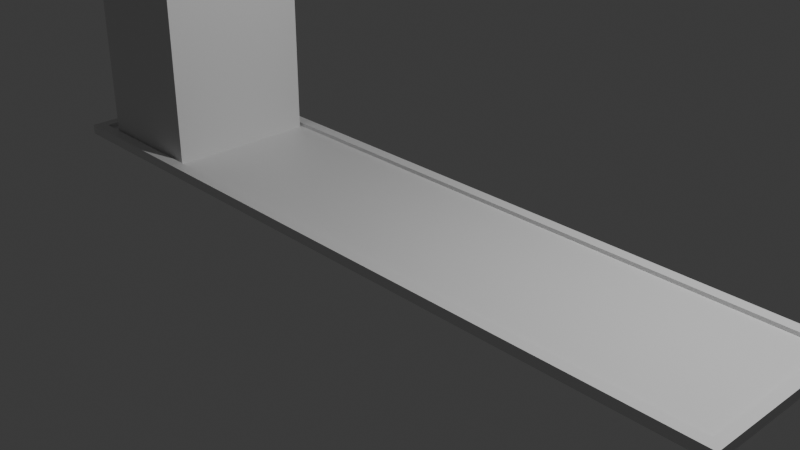 # Source: Timer.blend  (saved by Blender 5.2.44; exported with 4.5.12 LTS)
import bpy
from mathutils import Matrix  # noqa: F401  (used for matrix-valued properties, if any)

bpy.ops.wm.read_factory_settings(use_empty=True)
scene = bpy.context.scene
scene.name = 'Scene'

# ---- collections
col_collection = bpy.data.collections.new('Collection'); scene.collection.children.link(col_collection)

# ---- materials (node trees are filled in below, after node groups)
mat_material = bpy.data.materials.new('Material')
mat_material.alpha_threshold = 0.0
mat_material.use_backface_culling_lightprobe_volume = False
mat_material.roughness = 0.5
mat_material.line_color = (0.0, 0.0, 0.0, 1.0)
mat_timermaterial = bpy.data.materials.new('TimerMaterial')

# ---- material node trees
mat_material.use_nodes = True; mat_material.node_tree.nodes.clear()
_N = mat_material.node_tree.nodes; _L = mat_material.node_tree.links
n0 = _N.new('ShaderNodeOutputMaterial'); n0.name = 'Material Output'; n0.location = (200, 100)
n1 = _N.new('ShaderNodeBsdfPrincipled'); n1.name = 'Principled BSDF'; n1.location = (-200, 100)
n1.inputs[10].default_value = 0.005
_L.new(n1.outputs[0], n0.inputs[0])
n0.is_active_output = True
mat_timermaterial.use_nodes = True; mat_timermaterial.node_tree.nodes.clear()
_N = mat_timermaterial.node_tree.nodes; _L = mat_timermaterial.node_tree.links
n0 = _N.new('ShaderNodeBsdfPrincipled'); n0.name = 'Principled BSDF'; n0.location = (-200, 100)
n0.inputs[10].default_value = 0.005
n1 = _N.new('ShaderNodeOutputMaterial'); n1.name = 'Material Output'; n1.location = (200, 100)
_L.new(n0.outputs[0], n1.inputs[0])
n1.is_active_output = True

# ---- world
world_world = bpy.data.worlds.new('World'); scene.world = world_world
world_world.use_nodes = True; world_world.node_tree.nodes.clear()
_N = world_world.node_tree.nodes; _L = world_world.node_tree.links
n0 = _N.new('ShaderNodeOutputWorld'); n0.name = 'World Output'; n0.location = (200, 100)
n1 = _N.new('ShaderNodeBackground'); n1.name = 'Background'; n1.location = (-200, 100)
n1.inputs[0].default_value = (0.05088, 0.05088, 0.05088, 1.0)
_L.new(n1.outputs[0], n0.inputs[0])
n0.is_active_output = True
world_world.color = (0.05088, 0.05088, 0.05088)
world_world.sun_shadow_jitter_overblur = 0.0

# ---- cameras
cam_camera = bpy.data.cameras.new('Camera')
cam_camera.clip_end = 100.0
cam_camera.ortho_scale = 7.314

# ---- lights
light_light = bpy.data.lights.new('Light', 'POINT')
light_light.energy = 1000.0
light_light.shadow_soft_size = 0.1

# ---- meshes
me_cube = bpy.data.meshes.new('Cube')
me_cube.from_pydata([(4.203, 0.875, 0.05511), (4.328, 1.0, -0.05511), (4.203, -0.875, 0.05511), (4.328, -1.0, -0.05511), (-4.203, 0.875, 0.05511), (-4.328, 1.0, -0.05511), (-4.203, -0.875, 0.05511), (-4.328, -1.0, -0.05511), (4.328, -1.0, 0.05511), (-4.328, -1.0, 0.05511), (4.328, 1.0, 0.05511), (-4.328, 1.0, 0.05511), (4.203, -0.875, -0.03101), (-4.203, -0.875, -0.03101), (4.203, 0.875, -0.03101), (-4.203, 0.875, -0.03101), (4.203, -0.875, 0.01198), (-4.203, -0.875, 0.01198), (4.203, 0.875, 0.01198), (-4.203, 0.875, 0.01198)], [], [(6, 2, 12, 13), (3, 8, 9, 7), (7, 9, 11, 5), (5, 1, 3, 7), (1, 10, 8, 3), (5, 11, 10, 1), (2, 6, 9, 8), (0, 2, 8, 10), (6, 4, 11, 9), (4, 0, 10, 11), (14, 15, 19, 18), (0, 4, 15, 14), (2, 0, 14, 12), (4, 6, 13, 15), (18, 19, 17, 16), (12, 14, 18, 16), (15, 13, 17, 19), (13, 12, 16, 17)])
me_cube.polygons.foreach_set('material_index', [0, 0, 0, 0, 0, 0, 0, 0, 0, 0, 0, 0, 0, 0, 1, 0, 0, 0])
_uv = me_cube.uv_layers.new(name='UVMap')
_uv.uv.foreach_set('vector', [0.8714, 0.7344, 0.6286, 0.7344, 0.6286, 0.7344, 0.8714, 0.7344, 0.375, 0.75, 0.625, 0.75, 0.625, 1.0, 0.375, 1.0, 0.375, 0.0, 0.625, 0.0, 0.625, 0.25, 0.375, 0.25, 0.125, 0.5, 0.375, 0.5, 0.375, 0.75, 0.125, 0.75, 0.375, 0.5, 0.625, 0.5, 0.625, 0.75, 0.375, 0.75, 0.375, 0.25, 0.625, 0.25, 0.625, 0.5, 0.375, 0.5, 0.6286, 0.7344, 0.8714, 0.7344, 0.875, 0.75, 0.625, 0.75, 0.6286, 0.5156, 0.6286, 0.7344, 0.625, 0.75, 0.625, 0.5, 0.8714, 0.7344, 0.8714, 0.5156, 0.875, 0.5, 0.875, 0.75, 0.8714, 0.5156, 0.6286, 0.5156, 0.625, 0.5, 0.875, 0.5, 0.6286, 0.5156, 0.8714, 0.5156, 0.8714, 0.5156, 0.6286, 0.5156, 0.6286, 0.5156, 0.8714, 0.5156, 0.8714, 0.5156, 0.6286, 0.5156, 0.6286, 0.7344, 0.6286, 0.5156, 0.6286, 0.5156, 0.6286, 0.7344, 0.8714, 0.5156, 0.8714, 0.7344, 0.8714, 0.7344, 0.8714, 0.5156, 0.6286, 0.5156, 0.8714, 0.5156, 0.8714, 0.7344, 0.6286, 0.7344, 0.6286, 0.7344, 0.6286, 0.5156, 0.6286, 0.5156, 0.6286, 0.7344, 0.8714, 0.5156, 0.8714, 0.7344, 0.8714, 0.7344, 0.8714, 0.5156, 0.8714, 0.7344, 0.6286, 0.7344, 0.6286, 0.7344, 0.8714, 0.7344])
me_cube.materials.append(mat_material)
me_cube.materials.append(mat_timermaterial)
me_cube.use_mirror_vertex_groups = False
me_cube.update()
me_cube_001 = bpy.data.meshes.new('Cube.001')
me_cube_001.from_pydata([(-1.0, -1.0, -1.0), (-1.0, -1.0, 1.0), (-1.0, 1.0, -1.0), (-1.0, 1.0, 1.0), (1.0, -1.0, -1.0), (1.0, -1.0, 1.0), (1.0, 1.0, -1.0), (1.0, 1.0, 1.0)], [], [(0, 1, 3, 2), (2, 3, 7, 6), (6, 7, 5, 4), (4, 5, 1, 0), (2, 6, 4, 0), (7, 3, 1, 5)])
_uv = me_cube_001.uv_layers.new(name='UVMap')
_uv.uv.foreach_set('vector', [0.375, 0.0, 0.625, 0.0, 0.625, 0.25, 0.375, 0.25, 0.375, 0.25, 0.625, 0.25, 0.625, 0.5, 0.375, 0.5, 0.375, 0.5, 0.625, 0.5, 0.625, 0.75, 0.375, 0.75, 0.375, 0.75, 0.625, 0.75, 0.625, 1.0, 0.375, 1.0, 0.125, 0.5, 0.375, 0.5, 0.375, 0.75, 0.125, 0.75, 0.625, 0.5, 0.875, 0.5, 0.875, 0.75, 0.625, 0.75])
me_cube_001.update()

# ---- objects
ob_timer = bpy.data.objects.new('Timer', me_cube)
ob_light = bpy.data.objects.new('Light', light_light)
ob_camera = bpy.data.objects.new('Camera', cam_camera)
ob_icon = bpy.data.objects.new('Icon', me_cube_001)

# ---- transforms, parenting, visibility, modifiers, constraints
ob_timer.location = (0.0, 0.0, 0.0)
ob_timer.lock_rotations_4d = False
ob_timer.empty_display_type = 'ARROWS'
ob_timer.lineart.crease_threshold = 0.0
ob_light.location = (4.076, 1.005, 5.904)
ob_light.rotation_euler = (0.6503, 0.05522, 1.866)
ob_light.lock_rotations_4d = False
ob_light.empty_display_type = 'ARROWS'
ob_light.color = (0.0, 0.0, 0.0, 0.0)
ob_light.lineart.crease_threshold = 0.0
ob_camera.location = (7.359, -6.926, 4.958)
ob_camera.rotation_euler = (1.109, 0.0, 0.8149)
ob_camera.lock_rotations_4d = False
ob_camera.empty_display_type = 'ARROWS'
ob_camera.color = (0.0, 0.0, 0.0, 0.0)
ob_camera.display_type = 'WIRE'
ob_camera.lineart.crease_threshold = 0.0
ob_icon.location = (-3.332, 0.0, 0.9514)
ob_icon.scale = (0.6786, 0.8423, 1.0)

# ---- collection membership
col_collection.objects.link(ob_timer)
col_collection.objects.link(ob_light)
col_collection.objects.link(ob_camera)
col_collection.objects.link(ob_icon)

# ---- scene / render settings (as saved in the file)
scene.camera = ob_camera
scene.frame_start = 1; scene.frame_end = 250; scene.frame_set(1)
scene.render.engine = 'BLENDER_EEVEE_NEXT'
scene.render.bake_bias = 0.0
scene.render.bake_samples = 0
scene.render.compositor_device = 'GPU'
scene.eevee.use_volume_custom_range = False
scene.eevee.fast_gi_thickness_near = 0.1
scene.eevee.fast_gi_thickness_far = 0.0
scene.eevee.ray_tracing_options.screen_trace_thickness = 0.1
bpy.context.view_layer.update()
